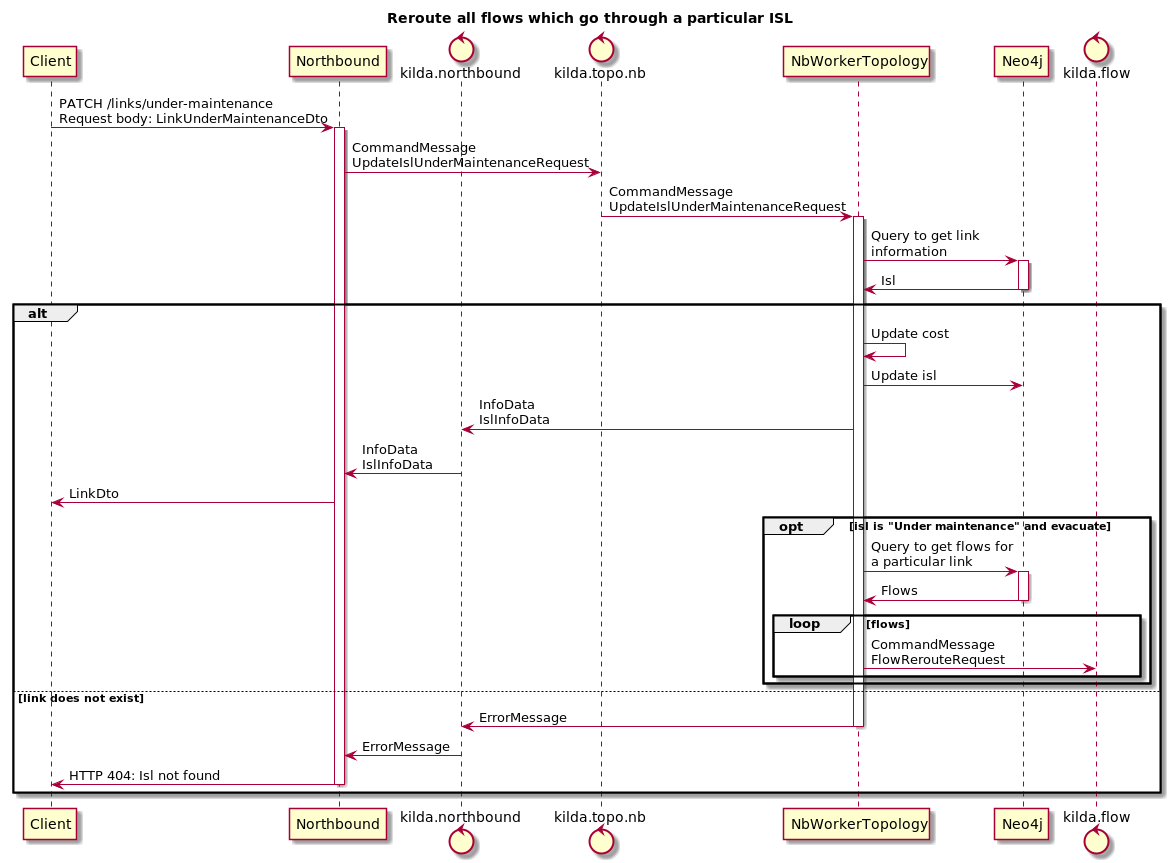

The diagram above was rendered by PlantUML. Its source (embedded in the PNG):
@startuml
title Reroute all flows which go through a particular ISL

participant Client

participant Northbound

control kilda.northbound
control kilda.topo.nb

participant NbWorkerTopology

participant Neo4j

control kilda.flow

Client -> Northbound : PATCH /links/under-maintenance\nRequest body: LinkUnderMaintenanceDto

activate Northbound
Northbound -> kilda.topo.nb : CommandMessage\nUpdateIslUnderMaintenanceRequest
kilda.topo.nb -> NbWorkerTopology : CommandMessage\nUpdateIslUnderMaintenanceRequest
activate NbWorkerTopology

NbWorkerTopology -> Neo4j : Query to get link\ninformation
activate Neo4j
Neo4j -> NbWorkerTopology : Isl
deactivate Neo4j

alt

NbWorkerTopology -> NbWorkerTopology : Update cost
NbWorkerTopology -> Neo4j : Update isl
NbWorkerTopology -> kilda.northbound : InfoData\nIslInfoData
kilda.northbound -> Northbound : InfoData\nIslInfoData
Northbound -> Client : LinkDto

opt isl is "Under maintenance" and evacuate
NbWorkerTopology -> Neo4j : Query to get flows for\na particular link
activate Neo4j
Neo4j -> NbWorkerTopology : Flows
deactivate Neo4j
loop flows
    NbWorkerTopology -> kilda.flow : CommandMessage\nFlowRerouteRequest
end
end

else link does not exist

NbWorkerTopology -> kilda.northbound : ErrorMessage
deactivate NbWorkerTopology
kilda.northbound -> Northbound : ErrorMessage
Northbound -> Client : HTTP 404: Isl not found
deactivate Northbound
end

@enduml